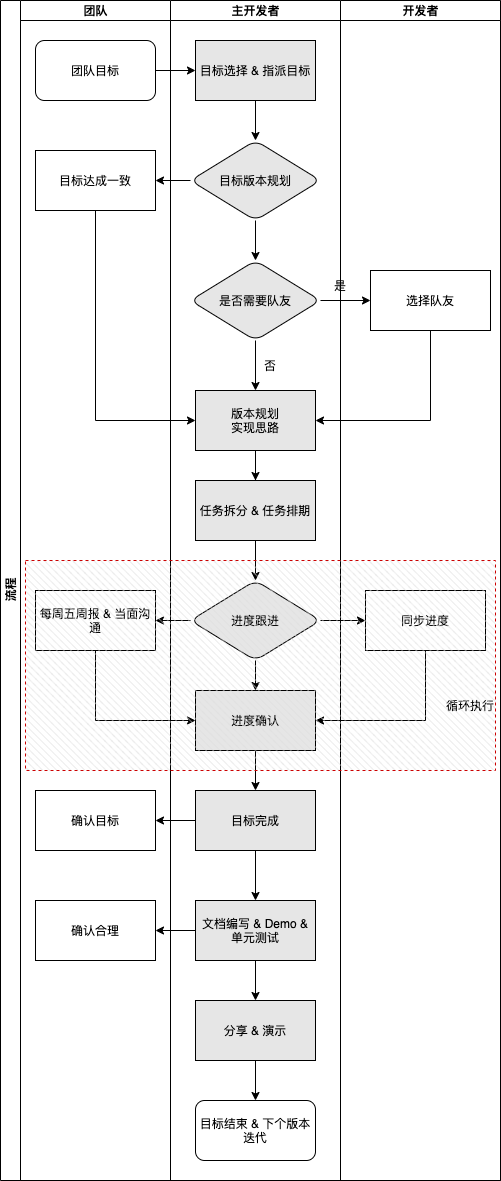

The diagram above was exported from draw.io. Its source (the exported page's mxGraphModel, read from the mxfile embedded in the PNG):
<mxGraphModel dx="1186" dy="774" grid="1" gridSize="10" guides="1" tooltips="1" connect="1" arrows="1" fold="1" page="1" pageScale="1" pageWidth="827" pageHeight="1169" math="0" shadow="0">
  <root>
    <mxCell id="WIyWlLk6GJQsqaUBKTNV-0" />
    <mxCell id="WIyWlLk6GJQsqaUBKTNV-1" parent="WIyWlLk6GJQsqaUBKTNV-0" />
    <mxCell id="TbykrL1fcuzLVBt7vdIh-33" value="流程" style="swimlane;childLayout=stackLayout;resizeParent=1;resizeParentMax=0;startSize=20;horizontal=0;horizontalStack=1;rounded=0;html=1;" parent="WIyWlLk6GJQsqaUBKTNV-1" vertex="1">
      <mxGeometry x="70" y="50" width="500" height="1180" as="geometry" />
    </mxCell>
    <mxCell id="TbykrL1fcuzLVBt7vdIh-43" value="" style="edgeStyle=orthogonalEdgeStyle;rounded=0;orthogonalLoop=1;jettySize=auto;html=1;" parent="TbykrL1fcuzLVBt7vdIh-33" source="TbykrL1fcuzLVBt7vdIh-37" target="TbykrL1fcuzLVBt7vdIh-42" edge="1">
      <mxGeometry relative="1" as="geometry" />
    </mxCell>
    <mxCell id="TbykrL1fcuzLVBt7vdIh-49" value="" style="edgeStyle=orthogonalEdgeStyle;rounded=0;orthogonalLoop=1;jettySize=auto;html=1;" parent="TbykrL1fcuzLVBt7vdIh-33" source="TbykrL1fcuzLVBt7vdIh-46" target="TbykrL1fcuzLVBt7vdIh-48" edge="1">
      <mxGeometry relative="1" as="geometry" />
    </mxCell>
    <mxCell id="TbykrL1fcuzLVBt7vdIh-56" value="" style="endArrow=classic;html=1;rounded=0;edgeStyle=orthogonalEdgeStyle;entryX=1;entryY=0.5;entryDx=0;entryDy=0;exitX=0.5;exitY=1;exitDx=0;exitDy=0;" parent="TbykrL1fcuzLVBt7vdIh-33" source="TbykrL1fcuzLVBt7vdIh-48" target="TbykrL1fcuzLVBt7vdIh-53" edge="1">
      <mxGeometry width="50" height="50" relative="1" as="geometry">
        <mxPoint x="360" y="440" as="sourcePoint" />
        <mxPoint x="410" y="390" as="targetPoint" />
      </mxGeometry>
    </mxCell>
    <mxCell id="TbykrL1fcuzLVBt7vdIh-60" value="" style="edgeStyle=orthogonalEdgeStyle;rounded=0;orthogonalLoop=1;jettySize=auto;html=1;" parent="TbykrL1fcuzLVBt7vdIh-33" source="TbykrL1fcuzLVBt7vdIh-44" target="TbykrL1fcuzLVBt7vdIh-59" edge="1">
      <mxGeometry relative="1" as="geometry" />
    </mxCell>
    <mxCell id="TbykrL1fcuzLVBt7vdIh-61" value="" style="endArrow=classic;html=1;rounded=0;edgeStyle=orthogonalEdgeStyle;exitX=0.5;exitY=1;exitDx=0;exitDy=0;entryX=0;entryY=0.5;entryDx=0;entryDy=0;" parent="TbykrL1fcuzLVBt7vdIh-33" source="TbykrL1fcuzLVBt7vdIh-59" target="TbykrL1fcuzLVBt7vdIh-53" edge="1">
      <mxGeometry width="50" height="50" relative="1" as="geometry">
        <mxPoint x="54" y="310" as="sourcePoint" />
        <mxPoint x="95" y="410" as="targetPoint" />
      </mxGeometry>
    </mxCell>
    <mxCell id="TbykrL1fcuzLVBt7vdIh-67" value="" style="edgeStyle=orthogonalEdgeStyle;rounded=0;orthogonalLoop=1;jettySize=auto;html=1;" parent="TbykrL1fcuzLVBt7vdIh-33" source="TbykrL1fcuzLVBt7vdIh-64" target="TbykrL1fcuzLVBt7vdIh-66" edge="1">
      <mxGeometry relative="1" as="geometry" />
    </mxCell>
    <mxCell id="TbykrL1fcuzLVBt7vdIh-69" value="" style="edgeStyle=orthogonalEdgeStyle;rounded=0;orthogonalLoop=1;jettySize=auto;html=1;" parent="TbykrL1fcuzLVBt7vdIh-33" source="TbykrL1fcuzLVBt7vdIh-64" target="TbykrL1fcuzLVBt7vdIh-68" edge="1">
      <mxGeometry relative="1" as="geometry" />
    </mxCell>
    <mxCell id="TbykrL1fcuzLVBt7vdIh-72" value="" style="endArrow=classic;html=1;rounded=0;edgeStyle=orthogonalEdgeStyle;exitX=0.5;exitY=1;exitDx=0;exitDy=0;entryX=0;entryY=0.5;entryDx=0;entryDy=0;" parent="TbykrL1fcuzLVBt7vdIh-33" source="TbykrL1fcuzLVBt7vdIh-66" target="TbykrL1fcuzLVBt7vdIh-70" edge="1">
      <mxGeometry width="50" height="50" relative="1" as="geometry">
        <mxPoint x="100" y="630" as="sourcePoint" />
        <mxPoint x="140" y="640" as="targetPoint" />
      </mxGeometry>
    </mxCell>
    <mxCell id="TbykrL1fcuzLVBt7vdIh-73" value="" style="endArrow=classic;html=1;rounded=0;edgeStyle=orthogonalEdgeStyle;exitX=0.5;exitY=1;exitDx=0;exitDy=0;entryX=1;entryY=0.5;entryDx=0;entryDy=0;" parent="TbykrL1fcuzLVBt7vdIh-33" source="TbykrL1fcuzLVBt7vdIh-68" target="TbykrL1fcuzLVBt7vdIh-70" edge="1">
      <mxGeometry width="50" height="50" relative="1" as="geometry">
        <mxPoint x="357" y="600" as="sourcePoint" />
        <mxPoint x="457" y="710" as="targetPoint" />
      </mxGeometry>
    </mxCell>
    <mxCell id="TbykrL1fcuzLVBt7vdIh-34" value="团队" style="swimlane;startSize=20;rounded=0;html=1;" parent="TbykrL1fcuzLVBt7vdIh-33" vertex="1">
      <mxGeometry x="20" width="150" height="1180" as="geometry" />
    </mxCell>
    <mxCell id="TbykrL1fcuzLVBt7vdIh-37" value="团队目标" style="rounded=1;whiteSpace=wrap;html=1;" parent="TbykrL1fcuzLVBt7vdIh-34" vertex="1">
      <mxGeometry x="15" y="40" width="120" height="60" as="geometry" />
    </mxCell>
    <mxCell id="TbykrL1fcuzLVBt7vdIh-59" value="目标达成一致" style="whiteSpace=wrap;html=1;rounded=0;sketch=0;" parent="TbykrL1fcuzLVBt7vdIh-34" vertex="1">
      <mxGeometry x="15" y="150" width="120" height="60" as="geometry" />
    </mxCell>
    <mxCell id="TbykrL1fcuzLVBt7vdIh-66" value="每周五周报 &amp;amp; 当面沟通" style="whiteSpace=wrap;html=1;rounded=0;" parent="TbykrL1fcuzLVBt7vdIh-34" vertex="1">
      <mxGeometry x="15" y="590" width="120" height="60" as="geometry" />
    </mxCell>
    <mxCell id="XqtAsWlVTOKEYUMvuRXe-12" value="确认目标" style="whiteSpace=wrap;html=1;rounded=0;fillColor=#FFFFFF;" vertex="1" parent="TbykrL1fcuzLVBt7vdIh-34">
      <mxGeometry x="15" y="790" width="120" height="60" as="geometry" />
    </mxCell>
    <mxCell id="XqtAsWlVTOKEYUMvuRXe-14" value="确认合理" style="whiteSpace=wrap;html=1;rounded=0;fillColor=#FFFFFF;" vertex="1" parent="TbykrL1fcuzLVBt7vdIh-34">
      <mxGeometry x="15" y="900" width="120" height="60" as="geometry" />
    </mxCell>
    <mxCell id="TbykrL1fcuzLVBt7vdIh-35" value="主开发者" style="swimlane;startSize=20;rounded=0;html=1;" parent="TbykrL1fcuzLVBt7vdIh-33" vertex="1">
      <mxGeometry x="170" width="170" height="1180" as="geometry" />
    </mxCell>
    <mxCell id="TbykrL1fcuzLVBt7vdIh-42" value="目标选择 &amp;amp; 指派目标" style="whiteSpace=wrap;html=1;rounded=0;fillColor=#E6E6E6;" parent="TbykrL1fcuzLVBt7vdIh-35" vertex="1">
      <mxGeometry x="25" y="40" width="120" height="60" as="geometry" />
    </mxCell>
    <mxCell id="TbykrL1fcuzLVBt7vdIh-46" value="是否需要队友" style="rhombus;whiteSpace=wrap;html=1;rounded=1;fillColor=#E6E6E6;" parent="TbykrL1fcuzLVBt7vdIh-35" vertex="1">
      <mxGeometry x="20" y="260" width="130" height="80" as="geometry" />
    </mxCell>
    <mxCell id="TbykrL1fcuzLVBt7vdIh-65" value="" style="edgeStyle=orthogonalEdgeStyle;rounded=0;orthogonalLoop=1;jettySize=auto;html=1;startArrow=none;" parent="TbykrL1fcuzLVBt7vdIh-35" source="XqtAsWlVTOKEYUMvuRXe-18" target="TbykrL1fcuzLVBt7vdIh-64" edge="1">
      <mxGeometry relative="1" as="geometry" />
    </mxCell>
    <mxCell id="TbykrL1fcuzLVBt7vdIh-53" value="版本规划&lt;br&gt;实现思路" style="whiteSpace=wrap;html=1;rounded=0;fillColor=#E6E6E6;" parent="TbykrL1fcuzLVBt7vdIh-35" vertex="1">
      <mxGeometry x="25" y="390" width="120" height="60" as="geometry" />
    </mxCell>
    <mxCell id="TbykrL1fcuzLVBt7vdIh-54" value="" style="edgeStyle=orthogonalEdgeStyle;rounded=0;orthogonalLoop=1;jettySize=auto;html=1;" parent="TbykrL1fcuzLVBt7vdIh-35" source="TbykrL1fcuzLVBt7vdIh-46" target="TbykrL1fcuzLVBt7vdIh-53" edge="1">
      <mxGeometry relative="1" as="geometry" />
    </mxCell>
    <mxCell id="TbykrL1fcuzLVBt7vdIh-55" value="否" style="text;html=1;strokeColor=none;fillColor=none;align=center;verticalAlign=middle;whiteSpace=wrap;rounded=0;" parent="TbykrL1fcuzLVBt7vdIh-35" vertex="1">
      <mxGeometry x="70" y="350" width="60" height="30" as="geometry" />
    </mxCell>
    <mxCell id="TbykrL1fcuzLVBt7vdIh-44" value="目标版本规划" style="rhombus;whiteSpace=wrap;html=1;rounded=1;fillColor=#E6E6E6;" parent="TbykrL1fcuzLVBt7vdIh-35" vertex="1">
      <mxGeometry x="20" y="140" width="130" height="80" as="geometry" />
    </mxCell>
    <mxCell id="TbykrL1fcuzLVBt7vdIh-45" value="" style="edgeStyle=orthogonalEdgeStyle;rounded=0;orthogonalLoop=1;jettySize=auto;html=1;" parent="TbykrL1fcuzLVBt7vdIh-35" source="TbykrL1fcuzLVBt7vdIh-42" target="TbykrL1fcuzLVBt7vdIh-44" edge="1">
      <mxGeometry relative="1" as="geometry" />
    </mxCell>
    <mxCell id="TbykrL1fcuzLVBt7vdIh-47" value="" style="edgeStyle=orthogonalEdgeStyle;rounded=0;orthogonalLoop=1;jettySize=auto;html=1;" parent="TbykrL1fcuzLVBt7vdIh-35" source="TbykrL1fcuzLVBt7vdIh-44" target="TbykrL1fcuzLVBt7vdIh-46" edge="1">
      <mxGeometry relative="1" as="geometry" />
    </mxCell>
    <mxCell id="TbykrL1fcuzLVBt7vdIh-71" value="" style="edgeStyle=orthogonalEdgeStyle;rounded=0;orthogonalLoop=1;jettySize=auto;html=1;" parent="TbykrL1fcuzLVBt7vdIh-35" source="TbykrL1fcuzLVBt7vdIh-64" target="TbykrL1fcuzLVBt7vdIh-70" edge="1">
      <mxGeometry relative="1" as="geometry" />
    </mxCell>
    <mxCell id="TbykrL1fcuzLVBt7vdIh-64" value="进度跟进" style="rhombus;whiteSpace=wrap;html=1;rounded=1;fillColor=#E6E6E6;" parent="TbykrL1fcuzLVBt7vdIh-35" vertex="1">
      <mxGeometry x="20" y="580" width="130" height="80" as="geometry" />
    </mxCell>
    <mxCell id="TbykrL1fcuzLVBt7vdIh-70" value="进度确认" style="whiteSpace=wrap;html=1;rounded=0;fillColor=#E6E6E6;" parent="TbykrL1fcuzLVBt7vdIh-35" vertex="1">
      <mxGeometry x="25" y="690" width="120" height="60" as="geometry" />
    </mxCell>
    <mxCell id="XqtAsWlVTOKEYUMvuRXe-7" value="" style="edgeStyle=orthogonalEdgeStyle;rounded=0;orthogonalLoop=1;jettySize=auto;html=1;" edge="1" parent="TbykrL1fcuzLVBt7vdIh-35" source="XqtAsWlVTOKEYUMvuRXe-3" target="XqtAsWlVTOKEYUMvuRXe-6">
      <mxGeometry relative="1" as="geometry" />
    </mxCell>
    <mxCell id="XqtAsWlVTOKEYUMvuRXe-3" value="目标完成" style="whiteSpace=wrap;html=1;rounded=0;fillColor=#E6E6E6;" vertex="1" parent="TbykrL1fcuzLVBt7vdIh-35">
      <mxGeometry x="25" y="790" width="120" height="60" as="geometry" />
    </mxCell>
    <mxCell id="XqtAsWlVTOKEYUMvuRXe-4" value="" style="edgeStyle=orthogonalEdgeStyle;rounded=0;orthogonalLoop=1;jettySize=auto;html=1;" edge="1" parent="TbykrL1fcuzLVBt7vdIh-35" source="TbykrL1fcuzLVBt7vdIh-70" target="XqtAsWlVTOKEYUMvuRXe-3">
      <mxGeometry relative="1" as="geometry" />
    </mxCell>
    <mxCell id="XqtAsWlVTOKEYUMvuRXe-6" value="文档编写 &amp;amp; Demo &amp;amp; 单元测试" style="whiteSpace=wrap;html=1;rounded=0;fillColor=#E6E6E6;" vertex="1" parent="TbykrL1fcuzLVBt7vdIh-35">
      <mxGeometry x="25" y="900" width="120" height="60" as="geometry" />
    </mxCell>
    <mxCell id="XqtAsWlVTOKEYUMvuRXe-19" value="" style="edgeStyle=orthogonalEdgeStyle;rounded=0;orthogonalLoop=1;jettySize=auto;html=1;" edge="1" parent="TbykrL1fcuzLVBt7vdIh-35" source="TbykrL1fcuzLVBt7vdIh-53" target="XqtAsWlVTOKEYUMvuRXe-18">
      <mxGeometry relative="1" as="geometry" />
    </mxCell>
    <mxCell id="XqtAsWlVTOKEYUMvuRXe-18" value="任务拆分 &amp;amp; 任务排期" style="whiteSpace=wrap;html=1;rounded=0;fillColor=#E6E6E6;" vertex="1" parent="TbykrL1fcuzLVBt7vdIh-35">
      <mxGeometry x="25" y="480" width="120" height="60" as="geometry" />
    </mxCell>
    <mxCell id="XqtAsWlVTOKEYUMvuRXe-20" value="" style="edgeStyle=orthogonalEdgeStyle;rounded=0;orthogonalLoop=1;jettySize=auto;html=1;endArrow=none;" edge="1" parent="TbykrL1fcuzLVBt7vdIh-35" source="TbykrL1fcuzLVBt7vdIh-53" target="XqtAsWlVTOKEYUMvuRXe-18">
      <mxGeometry relative="1" as="geometry">
        <mxPoint x="325" y="500" as="sourcePoint" />
        <mxPoint x="325" y="585" as="targetPoint" />
      </mxGeometry>
    </mxCell>
    <mxCell id="XqtAsWlVTOKEYUMvuRXe-21" value="目标结束 &amp;amp; 下个版本迭代" style="whiteSpace=wrap;html=1;rounded=1;fillColor=#FFFFFF;" vertex="1" parent="TbykrL1fcuzLVBt7vdIh-35">
      <mxGeometry x="25" y="1100" width="120" height="60" as="geometry" />
    </mxCell>
    <mxCell id="TbykrL1fcuzLVBt7vdIh-36" value="开发者" style="swimlane;startSize=20;rounded=0;html=1;" parent="TbykrL1fcuzLVBt7vdIh-33" vertex="1">
      <mxGeometry x="340" width="160" height="1180" as="geometry" />
    </mxCell>
    <mxCell id="TbykrL1fcuzLVBt7vdIh-48" value="选择队友" style="whiteSpace=wrap;html=1;rounded=0;" parent="TbykrL1fcuzLVBt7vdIh-36" vertex="1">
      <mxGeometry x="30" y="270" width="120" height="60" as="geometry" />
    </mxCell>
    <mxCell id="TbykrL1fcuzLVBt7vdIh-52" value="是" style="text;html=1;strokeColor=none;fillColor=none;align=center;verticalAlign=middle;whiteSpace=wrap;rounded=0;" parent="TbykrL1fcuzLVBt7vdIh-36" vertex="1">
      <mxGeometry x="-30" y="270" width="60" height="30" as="geometry" />
    </mxCell>
    <mxCell id="TbykrL1fcuzLVBt7vdIh-68" value="同步进度" style="whiteSpace=wrap;html=1;rounded=0;" parent="TbykrL1fcuzLVBt7vdIh-36" vertex="1">
      <mxGeometry x="25" y="590" width="120" height="60" as="geometry" />
    </mxCell>
    <mxCell id="XqtAsWlVTOKEYUMvuRXe-2" value="循环执行" style="text;html=1;strokeColor=none;fillColor=none;align=center;verticalAlign=middle;whiteSpace=wrap;rounded=0;shadow=0;dashed=1;sketch=1;" vertex="1" parent="TbykrL1fcuzLVBt7vdIh-36">
      <mxGeometry x="100" y="690" width="60" height="30" as="geometry" />
    </mxCell>
    <mxCell id="XqtAsWlVTOKEYUMvuRXe-0" value="" style="verticalLabelPosition=bottom;verticalAlign=top;html=1;shape=mxgraph.basic.patternFillRect;fillStyle=diagRev;step=5;fillStrokeWidth=0.2;fillStrokeColor=#dddddd;fillColor=none;dashed=1;shadow=0;strokeColor=#CC0000;" vertex="1" parent="TbykrL1fcuzLVBt7vdIh-36">
      <mxGeometry x="-315" y="560" width="470" height="210" as="geometry" />
    </mxCell>
    <mxCell id="XqtAsWlVTOKEYUMvuRXe-13" value="" style="edgeStyle=orthogonalEdgeStyle;rounded=0;orthogonalLoop=1;jettySize=auto;html=1;" edge="1" parent="TbykrL1fcuzLVBt7vdIh-33" source="XqtAsWlVTOKEYUMvuRXe-3" target="XqtAsWlVTOKEYUMvuRXe-12">
      <mxGeometry relative="1" as="geometry" />
    </mxCell>
    <mxCell id="XqtAsWlVTOKEYUMvuRXe-15" value="" style="edgeStyle=orthogonalEdgeStyle;rounded=0;orthogonalLoop=1;jettySize=auto;html=1;" edge="1" parent="TbykrL1fcuzLVBt7vdIh-33" source="XqtAsWlVTOKEYUMvuRXe-6" target="XqtAsWlVTOKEYUMvuRXe-14">
      <mxGeometry relative="1" as="geometry" />
    </mxCell>
    <mxCell id="XqtAsWlVTOKEYUMvuRXe-22" value="" style="edgeStyle=orthogonalEdgeStyle;rounded=0;orthogonalLoop=1;jettySize=auto;html=1;" edge="1" parent="WIyWlLk6GJQsqaUBKTNV-1" source="XqtAsWlVTOKEYUMvuRXe-9" target="XqtAsWlVTOKEYUMvuRXe-21">
      <mxGeometry relative="1" as="geometry" />
    </mxCell>
    <mxCell id="XqtAsWlVTOKEYUMvuRXe-9" value="分享 &amp;amp; 演示" style="whiteSpace=wrap;html=1;rounded=0;fillColor=#E6E6E6;" vertex="1" parent="WIyWlLk6GJQsqaUBKTNV-1">
      <mxGeometry x="265" y="1050" width="120" height="60" as="geometry" />
    </mxCell>
    <mxCell id="XqtAsWlVTOKEYUMvuRXe-10" value="" style="edgeStyle=orthogonalEdgeStyle;rounded=0;orthogonalLoop=1;jettySize=auto;html=1;startArrow=none;" edge="1" parent="WIyWlLk6GJQsqaUBKTNV-1" source="XqtAsWlVTOKEYUMvuRXe-6" target="XqtAsWlVTOKEYUMvuRXe-9">
      <mxGeometry relative="1" as="geometry">
        <mxPoint x="325" y="860" as="sourcePoint" />
      </mxGeometry>
    </mxCell>
  </root>
</mxGraphModel>